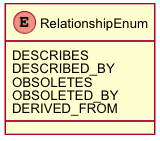

The diagram above was rendered by PlantUML. Its source (embedded in the PNG):
@startuml images/class_relationshipenum.png
skinparam activityFontColor black
skinparam activityFontSize 10
skinparam activityFontName arial
skinparam activityArrowFontColor black
skinparam activityArrowFontSize 10
skinparam activityArrowFontName arial
skinparam classArrowFontColor black
skinparam classArrowFontSize 10
skinparam classArrowFontName arial
skinparam classAttributeFontColor black
skinparam classAttributeFontSize 10
skinparam classAttributeFontName arial
skinparam classFontColor black
skinparam classFontSize 10
skinparam classFontName arial
skinparam componentFontColor black
skinparam componentFontSize 10
skinparam componentFontName arial
skinparam componentArrowFontColor black
skinparam componentArrowFontSize 10
skinparam componentArrowFontName arial
skinparam noteFontColor black
skinparam noteFontSize 10
skinparam noteFontName arial
skinparam packageFontColor black
skinparam packageFontSize 10
skinparam packageFontName arial
skinparam sequenceActorFontColor black
skinparam sequenceActorFontSize 10
skinparam sequenceActorFontName arial
skinparam sequenceArrowFontColor black
skinparam sequenceArrowFontSize 10
skinparam sequenceArrowFontName arial
skinparam sequenceGroupingFontColor black
skinparam sequenceGroupingFontSize 10
skinparam sequenceGroupingFontName arial
skinparam sequenceGroupingHeaderFontColor black
skinparam sequenceGroupingHeaderFontSize 10
skinparam sequenceGroupingHeaderFontName arial
skinparam sequenceParticipantFontColor black
skinparam sequenceParticipantFontSize 10
skinparam sequenceParticipantFontName arial
skinparam sequenceTitleFontColor black
skinparam sequenceTitleFontSize 10
skinparam sequenceTitleFontName arial
skinparam titleFontColor black
skinparam titleFontSize 10
skinparam titleFontName arial
skinparam usecaseFontColor black
skinparam usecaseFontSize 7
skinparam usecaseFontName arial
skinparam usecaseActorFontColor black
skinparam usecaseActorFontSize 7
skinparam usecaseActorFontName arial
skinparam usecaseArrowFontColor black
skinparam usecaseArrowFontSize 7
skinparam usecaseArrowFontName arial
enum RelationshipEnum
RelationshipEnum : DESCRIBES
RelationshipEnum : DESCRIBED_BY
RelationshipEnum : OBSOLETES
RelationshipEnum : OBSOLETED_BY
RelationshipEnum : DERIVED_FROM
@enduml